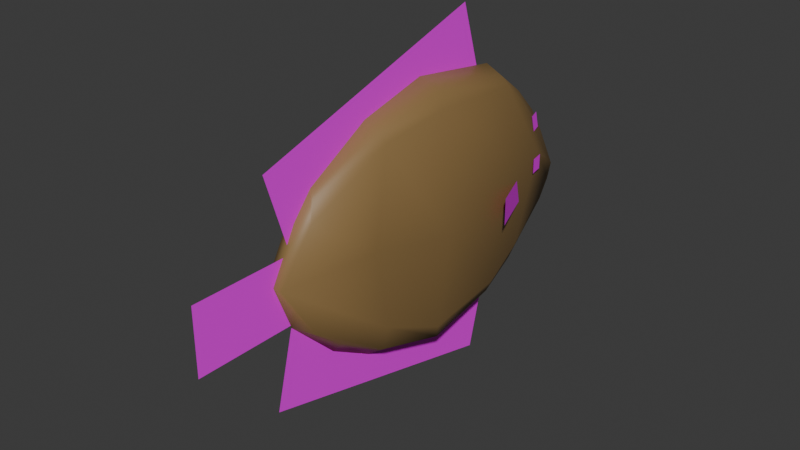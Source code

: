 # Source: flounder.blend  (saved by Blender 4.0.36; exported with 4.5.12 LTS)
import bpy
from mathutils import Matrix  # noqa: F401  (used for matrix-valued properties, if any)

bpy.ops.wm.read_factory_settings(use_empty=True)
scene = bpy.context.scene
scene.name = 'Scene'

# ---- collections
col_collection = bpy.data.collections.new('Collection'); scene.collection.children.link(col_collection)

# ---- images (referenced by path relative to the original .blend; pixels are not part of the script)
import os
ASSET_DIR = os.environ.get("B2B_ASSET_DIR", "")  # directory of the original .blend (textures are referenced by path, not embedded)
HERE = os.path.dirname(os.path.abspath(__file__))  # packed textures are extracted next to this script under _unpacked/

def load_image(name, relpath, width, height, colorspace="sRGB"):
    """Load a texture the original file referenced (path relative to the .blend, or extracted next to this script)."""
    p = next((c for c in (os.path.join(HERE, relpath), os.path.join(ASSET_DIR, relpath)) if relpath and os.path.exists(c)), "")
    if p:
        img = bpy.data.images.load(p, check_existing=True)
        img.name = name
    else:  # same state as the original file: an image datablock whose file is absent (Cycles renders it pink)
        img = bpy.data.images.new(name, width, height)
        img.source = "FILE"
        img.filepath = "//" + (relpath or name)
    img.colorspace_settings.name = colorspace
    return img
img_f_eye_png = load_image('F_eye.png', 'accoutrements/F_eye.png', 1024, 1024, 'sRGB')
img_f_fin_png = load_image('F_fin.png', 'accoutrements/F_fin.png', 1024, 1024, 'sRGB')
img_f_dorsal_png = load_image('F_dorsal.png', 'accoutrements/F_dorsal.png', 1024, 1024, 'sRGB')
img_f_ventral_png = load_image('F_ventral.png', 'accoutrements/F_ventral.png', 1024, 1024, 'sRGB')
img_f_tail_png = load_image('F_tail.png', 'accoutrements/F_tail.png', 1024, 1024, 'sRGB')

# ---- materials (node trees are filled in below, after node groups)
mat_f_eyes = bpy.data.materials.new('F_eyes')
mat_f_eyes.alpha_threshold = 0.0
mat_f_eyes.roughness = 0.5
mat_f_eyes.line_color = (0.0, 0.0, 0.0, 1.0)
mat_f_fins = bpy.data.materials.new('F_fins')
mat_f_body = bpy.data.materials.new('F_body')
mat_f_body.use_transparent_shadow = False
mat_f_dorsal = bpy.data.materials.new('F_dorsal')
mat_f_ventral = bpy.data.materials.new('F_ventral')
mat_f_tail = bpy.data.materials.new('F_tail')

# ---- material node trees
mat_f_eyes.use_nodes = True; mat_f_eyes.node_tree.nodes.clear()
_N = mat_f_eyes.node_tree.nodes; _L = mat_f_eyes.node_tree.links
n0 = _N.new('ShaderNodeOutputMaterial'); n0.name = 'Material Output'; n0.location = (300, 300)
n1 = _N.new('ShaderNodeBsdfPrincipled'); n1.name = 'Principled BSDF'; n1.location = (10, 300)
n1.inputs[3].default_value = 1.45
n2 = _N.new('ShaderNodeTexImage'); n2.name = 'Image Texture'; n2.location = (-307, 250)
n2.image = img_f_eye_png
n3 = _N.new('ShaderNodeMath'); n3.name = 'Math'; n3.location = (0, 0)
n3.hide = True
n3.operation = 'GREATER_THAN'
n3.inputs[1].default_value = 0.0
_L.new(n1.outputs[0], n0.inputs[0])
_L.new(n2.outputs[0], n1.inputs[0])
_L.new(n2.outputs[1], n3.inputs[0])
_L.new(n3.outputs[0], n1.inputs[4])
n0.is_active_output = True
mat_f_fins.use_nodes = True; mat_f_fins.node_tree.nodes.clear()
_N = mat_f_fins.node_tree.nodes; _L = mat_f_fins.node_tree.links
n0 = _N.new('ShaderNodeBsdfPrincipled'); n0.name = 'Principled BSDF'; n0.location = (10, 300)
n0.inputs[3].default_value = 1.45
n1 = _N.new('ShaderNodeOutputMaterial'); n1.name = 'Material Output'; n1.location = (300, 300)
n2 = _N.new('ShaderNodeTexImage'); n2.name = 'Image Texture'; n2.location = (-283, 252)
n2.image = img_f_fin_png
n3 = _N.new('ShaderNodeMath'); n3.name = 'Math'; n3.location = (0, 0)
n3.hide = True
n3.operation = 'GREATER_THAN'
_L.new(n0.outputs[0], n1.inputs[0])
_L.new(n2.outputs[0], n0.inputs[0])
_L.new(n2.outputs[1], n3.inputs[0])
_L.new(n3.outputs[0], n0.inputs[4])
n1.is_active_output = True
mat_f_body.use_nodes = True; mat_f_body.node_tree.nodes.clear()
_N = mat_f_body.node_tree.nodes; _L = mat_f_body.node_tree.links
n0 = _N.new('ShaderNodeBsdfPrincipled'); n0.name = 'Principled BSDF'; n0.location = (10, 300)
n0.inputs[0].default_value = (0.2737, 0.1703, 0.06513, 1.0)
n0.inputs[3].default_value = 1.45
n1 = _N.new('ShaderNodeOutputMaterial'); n1.name = 'Material Output'; n1.location = (300, 300)
_L.new(n0.outputs[0], n1.inputs[0])
n1.is_active_output = True
mat_f_dorsal.use_nodes = True; mat_f_dorsal.node_tree.nodes.clear()
_N = mat_f_dorsal.node_tree.nodes; _L = mat_f_dorsal.node_tree.links
n0 = _N.new('ShaderNodeBsdfPrincipled'); n0.name = 'Principled BSDF'; n0.location = (10, 300)
n0.inputs[3].default_value = 1.45
n1 = _N.new('ShaderNodeOutputMaterial'); n1.name = 'Material Output'; n1.location = (300, 300)
n2 = _N.new('ShaderNodeTexImage'); n2.name = 'Image Texture'; n2.location = (-316, 268)
n2.image = img_f_dorsal_png
n3 = _N.new('ShaderNodeMath'); n3.name = 'Math'; n3.location = (0, 0)
n3.hide = True
n3.operation = 'GREATER_THAN'
_L.new(n0.outputs[0], n1.inputs[0])
_L.new(n2.outputs[0], n0.inputs[0])
_L.new(n2.outputs[1], n3.inputs[0])
_L.new(n3.outputs[0], n0.inputs[4])
n1.is_active_output = True
mat_f_ventral.use_nodes = True; mat_f_ventral.node_tree.nodes.clear()
_N = mat_f_ventral.node_tree.nodes; _L = mat_f_ventral.node_tree.links
n0 = _N.new('ShaderNodeBsdfPrincipled'); n0.name = 'Principled BSDF'; n0.location = (10, 300)
n0.inputs[3].default_value = 1.45
n1 = _N.new('ShaderNodeOutputMaterial'); n1.name = 'Material Output'; n1.location = (300, 300)
n2 = _N.new('ShaderNodeTexImage'); n2.name = 'Image Texture'; n2.location = (-326, 252)
n2.image = img_f_ventral_png
n3 = _N.new('ShaderNodeMath'); n3.name = 'Math'; n3.location = (0, 0)
n3.hide = True
n3.operation = 'GREATER_THAN'
_L.new(n0.outputs[0], n1.inputs[0])
_L.new(n2.outputs[0], n0.inputs[0])
_L.new(n2.outputs[1], n3.inputs[0])
_L.new(n3.outputs[0], n0.inputs[4])
n1.is_active_output = True
mat_f_tail.use_nodes = True; mat_f_tail.node_tree.nodes.clear()
_N = mat_f_tail.node_tree.nodes; _L = mat_f_tail.node_tree.links
n0 = _N.new('ShaderNodeBsdfPrincipled'); n0.name = 'Principled BSDF'; n0.location = (10, 300)
n0.inputs[3].default_value = 1.45
n1 = _N.new('ShaderNodeOutputMaterial'); n1.name = 'Material Output'; n1.location = (300, 300)
n2 = _N.new('ShaderNodeTexImage'); n2.name = 'Image Texture'; n2.location = (-280, 259)
n2.image = img_f_tail_png
n3 = _N.new('ShaderNodeMath'); n3.name = 'Math'; n3.location = (0, 0)
n3.hide = True
n3.operation = 'GREATER_THAN'
_L.new(n0.outputs[0], n1.inputs[0])
_L.new(n2.outputs[0], n0.inputs[0])
_L.new(n2.outputs[1], n3.inputs[0])
_L.new(n3.outputs[0], n0.inputs[4])
n1.is_active_output = True

# ---- world
world_world = bpy.data.worlds.new('World'); scene.world = world_world
world_world.use_nodes = True; world_world.node_tree.nodes.clear()
_N = world_world.node_tree.nodes; _L = world_world.node_tree.links
n0 = _N.new('ShaderNodeOutputWorld'); n0.name = 'World Output'; n0.location = (300, 300)
n1 = _N.new('ShaderNodeBackground'); n1.name = 'Background'; n1.location = (10, 300)
n1.inputs[0].default_value = (0.05088, 0.05088, 0.05088, 1.0)
_L.new(n1.outputs[0], n0.inputs[0])
n0.is_active_output = True
world_world.color = (0.05088, 0.05088, 0.05088)
world_world.use_sun_shadow = False
world_world.sun_shadow_jitter_overblur = 0.0

# ---- meshes
me_cube = bpy.data.meshes.new('Cube')
me_cube.from_pydata([(0.1174, 1.526, 0.7621), (0.07228, 1.809, -0.982), (0.1047, -2.166, 0.4678), (0.07167, -1.934, -0.7782), (0.0, 1.757, -1.06), (0.0, -2.064, 0.5908), (0.0, -1.912, -0.8396), (0.0, 1.513, 0.9118), (0.2792, 0.1084, 1.305), (0.2492, 0.1084, -1.637), (0.0, 0.1079, -1.732), (0.0, 0.1079, 1.443), (0.184, 0.9678, -1.43), (0.2141, 0.9678, 1.075), (0.0, 0.9678, -1.516), (0.0, 0.9678, 1.226), (0.2276, -0.9047, 1.182), (0.0, -1.072, -1.564), (0.0, -0.9047, 1.311), (0.1975, -1.072, -1.467), (0.09941, 2.308, -0.2003), (0.1081, -2.377, 0.04805), (0.0, 2.308, -0.2028), (0.0, -2.45, 0.05707), (0.4651, 0.1617, -0.04828), (0.3508, 1.221, -0.2608), (0.4005, -1.135, -0.51), (0.1864, -1.409, 0.9597), (0.0, -1.5, -1.218), (0.0, -1.411, 1.093), (0.1588, -1.487, -1.165), (0.2277, -1.873, -0.3029), (0.0, -2.204, -0.4238), (0.0, 1.995, -0.7785), (0.09496, -2.108, -0.4742), (0.145, 1.912, -0.7772), (0.3555, 0.1788, -1.478), (0.2807, 0.9678, -1.337), (0.2961, -1.072, -1.373), (0.2471, -1.496, -1.003), (0.1381, 1.896, 0.4631), (0.08531, -2.347, 0.2547), (0.0, 2.09, 0.3476), (0.0, -2.412, 0.346), (0.3589, 0.1969, 1.103), (0.2827, 0.9678, 0.7748), (0.2984, -0.9047, 1.028), (0.2455, -1.452, 0.7716), (0.0, 3.294, -0.4729), (0.0, 3.294, 0.3102), (0.0, 1.955, -0.4729), (0.0, 1.955, 0.3102), (0.295, -1.411, 0.1682), (0.295, -1.411, -0.1682), (0.5263, -0.7868, 0.1682), (0.5263, -0.7868, -0.1682), (0.168, -1.93, -0.5896), (0.1365, -1.924, -0.7728), (0.2276, -1.754, -0.5934), (0.196, -1.747, -0.7767), (0.2306, -1.915, -0.07035), (0.2306, -1.915, -0.2564), (0.2652, -1.732, -0.07035), (0.2652, -1.732, -0.2564), (-0.1174, 1.526, 0.7621), (-0.07228, 1.809, -0.982), (-0.1047, -2.166, 0.4678), (-0.07167, -1.934, -0.7782), (-0.2792, 0.1084, 1.305), (-0.2492, 0.1084, -1.637), (-0.184, 0.9678, -1.43), (-0.2141, 0.9678, 1.075), (-0.2276, -0.9047, 1.182), (-0.1975, -1.072, -1.467), (-0.09941, 2.308, -0.2003), (-0.1081, -2.377, 0.04805), (-0.4651, 0.1617, -0.04828), (-0.3508, 1.221, -0.2608), (-0.4005, -1.135, -0.51), (-0.1864, -1.409, 0.9597), (-0.1588, -1.487, -1.165), (-0.2277, -1.873, -0.3029), (-0.09496, -2.108, -0.4742), (-0.145, 1.912, -0.7772), (-0.3555, 0.1788, -1.478), (-0.2807, 0.9678, -1.337), (-0.2961, -1.072, -1.373), (-0.2471, -1.496, -1.003), (-0.1381, 1.896, 0.4631), (-0.08531, -2.347, 0.2547), (-0.3589, 0.1969, 1.103), (-0.2827, 0.9678, 0.7748), (-0.2984, -0.9047, 1.028), (-0.2455, -1.452, 0.7716), (-0.3, -1.411, 0.1682), (-0.3, -1.411, -0.1682), (-0.5314, -0.7868, 0.1682), (-0.5314, -0.7868, -0.1682), (4.371e-08, -0.8945, -1.533), (-4.371e-08, -0.6377, -2.349), (4.371e-08, 2.102, -0.5907), (-4.371e-08, 2.358, -1.407), (4.682e-08, -0.9305, 2.066), (-4.682e-08, -1.157, 1.178), (4.682e-08, 2.329, 1.233), (-4.682e-08, 2.102, 0.3448)], [], [(28, 30, 3, 6), (47, 27, 2, 41), (42, 7, 0, 40), (41, 2, 5, 43), (27, 29, 5, 2), (13, 15, 11, 8), (45, 13, 8, 44), (14, 12, 9, 10), (4, 1, 12, 14), (40, 0, 13, 45), (0, 7, 15, 13), (8, 11, 18, 16), (44, 8, 16, 46), (10, 9, 19, 17), (36, 24, 26, 38), (35, 20, 25, 37), (37, 25, 24, 36), (34, 21, 23, 32), (33, 22, 20, 35), (39, 31, 21, 34), (38, 26, 31, 39), (16, 18, 29, 27), (46, 16, 27, 47), (17, 19, 30, 28), (19, 38, 39, 30), (30, 39, 34, 3), (4, 33, 35, 1), (3, 34, 32, 6), (12, 37, 36, 9), (1, 35, 37, 12), (9, 36, 38, 19), (26, 46, 47, 31), (24, 44, 46, 26), (20, 40, 45, 25), (25, 45, 44, 24), (21, 41, 43, 23), (22, 42, 40, 20), (31, 47, 41, 21), (48, 49, 51, 50), (52, 53, 55, 54), (56, 57, 59, 58), (60, 61, 63, 62), (28, 6, 67, 80), (93, 89, 66, 79), (42, 88, 64, 7), (89, 43, 5, 66), (79, 66, 5, 29), (71, 68, 11, 15), (91, 90, 68, 71), (14, 10, 69, 70), (4, 14, 70, 65), (88, 91, 71, 64), (64, 71, 15, 7), (68, 72, 18, 11), (90, 92, 72, 68), (10, 17, 73, 69), (84, 86, 78, 76), (83, 85, 77, 74), (85, 84, 76, 77), (82, 32, 23, 75), (33, 83, 74, 22), (87, 82, 75, 81), (86, 87, 81, 78), (72, 79, 29, 18), (92, 93, 79, 72), (17, 28, 80, 73), (73, 80, 87, 86), (80, 67, 82, 87), (4, 65, 83, 33), (67, 6, 32, 82), (70, 69, 84, 85), (65, 70, 85, 83), (69, 73, 86, 84), (78, 81, 93, 92), (76, 78, 92, 90), (74, 77, 91, 88), (77, 76, 90, 91), (75, 23, 43, 89), (22, 74, 88, 42), (81, 75, 89, 93), (94, 96, 97, 95), (98, 99, 101, 100), (102, 103, 105, 104)])
me_cube.polygons.foreach_set('use_smooth', [True] * 83)
me_cube.polygons.foreach_set('material_index', [2, 2, 2, 2, 2, 2, 2, 2, 2, 2, 2, 2, 2, 2, 2, 2, 2, 2, 2, 2, 2, 2, 2, 2, 2, 2, 2, 2, 2, 2, 2, 2, 2, 2, 2, 2, 2, 2, 5, 1, 0, 0, 2, 2, 2, 2, 2, 2, 2, 2, 2, 2, 2, 2, 2, 2, 2, 2, 2, 2, 2, 2, 2, 2, 2, 2, 2, 2, 2, 2, 2, 2, 2, 2, 2, 2, 2, 2, 2, 2, 1, 3, 4])
_uv = me_cube.uv_layers.new(name='UVMap')
_uv.uv.foreach_set('vector', [0.9198, 0.2226, 0.9057, 0.2166, 0.9274, 0.1402, 0.9322, 0.1489, 0.8571, 0.3734, 0.8763, 0.3556, 0.8737, 0.4766, 0.8622, 0.5122, 0.5667, 3.003e-09, 0.6709, 0.02645, 0.6515, 0.03498, 0.5916, 0.01355, 0.8622, 0.5122, 0.8737, 0.4766, 0.8819, 0.4568, 0.8782, 0.5136, 0.8763, 0.3556, 0.8939, 0.3473, 0.8819, 0.4568, 0.8737, 0.4766, 0.7245, 0.07641, 0.7443, 0.06668, 0.8285, 0.1496, 0.8094, 0.1581, 0.6895, 0.09706, 0.7245, 0.07641, 0.8094, 0.1581, 0.7794, 0.1618, 0.9133, 0.7857, 0.9399, 0.7799, 0.9604, 0.8806, 0.9254, 0.8864, 0.9129, 0.6687, 0.9239, 0.6575, 0.9399, 0.7799, 0.9133, 0.7857, 0.5916, 0.01355, 0.6515, 0.03498, 0.7245, 0.07641, 0.6895, 0.09706, 0.6515, 0.03498, 0.6709, 0.02645, 0.7443, 0.06668, 0.7245, 0.07641, 0.8094, 0.1581, 0.8285, 0.1496, 0.8836, 0.2743, 0.8662, 0.2824, 0.7794, 0.1618, 0.8094, 0.1581, 0.8662, 0.2824, 0.8478, 0.2929, 0.9254, 0.8864, 0.9604, 0.8806, 0.9898, 0.9739, 0.9612, 0.9804, 0.4868, 0.344, 0.6494, 0.2457, 0.6874, 0.4261, 0.5862, 0.4796, 0.4492, 0.09819, 0.488, 0.01293, 0.5533, 0.1402, 0.4492, 0.2444, 0.4492, 0.2444, 0.5533, 0.1402, 0.6494, 0.2457, 0.4868, 0.344, 0.7625, 0.5357, 0.8405, 0.5299, 0.8479, 0.5381, 0.7761, 0.5436, 0.9188, 0.6198, 0.935, 0.536, 0.9475, 0.537, 0.939, 0.6294, 0.6581, 0.5023, 0.7642, 0.4966, 0.8405, 0.5299, 0.7625, 0.5357, 0.5862, 0.4796, 0.6874, 0.4261, 0.7642, 0.4966, 0.6581, 0.5023, 0.8662, 0.2824, 0.8836, 0.2743, 0.8939, 0.3473, 0.8763, 0.3556, 0.8478, 0.2929, 0.8662, 0.2824, 0.8763, 0.3556, 0.8571, 0.3734, 0.91, 0.2955, 0.8939, 0.2837, 0.9057, 0.2166, 0.9198, 0.2226, 0.5766, 0.4866, 0.5862, 0.4796, 0.6581, 0.5023, 0.6403, 0.5129, 0.6403, 0.5129, 0.6581, 0.5023, 0.7625, 0.5357, 0.7162, 0.5372, 0.9129, 0.6687, 0.9188, 0.6198, 0.939, 0.6294, 0.9239, 0.6575, 0.9274, 0.1402, 0.9394, 0.09686, 0.9505, 0.08454, 0.9322, 0.1489, 0.9399, 0.7799, 0.9558, 0.7724, 0.9785, 0.8604, 0.9604, 0.8806, 0.9239, 0.6575, 0.939, 0.6294, 0.9558, 0.7724, 0.9399, 0.7799, 0.475, 0.3635, 0.4868, 0.344, 0.5862, 0.4796, 0.5766, 0.4866, 0.6874, 0.4261, 0.8478, 0.2929, 0.8571, 0.3734, 0.7642, 0.4966, 0.6494, 0.2457, 0.7794, 0.1618, 0.8478, 0.2929, 0.6874, 0.4261, 0.488, 0.01293, 0.5916, 0.01355, 0.6895, 0.09706, 0.5533, 0.1402, 0.5533, 0.1402, 0.6895, 0.09706, 0.7794, 0.1618, 0.6494, 0.2457, 0.8405, 0.5299, 0.8622, 0.5122, 0.8782, 0.5136, 0.8479, 0.5381, 0.935, 0.536, 0.9631, 0.504, 0.9898, 0.513, 0.9475, 0.537, 0.7642, 0.4966, 0.8571, 0.3734, 0.8622, 0.5122, 0.8405, 0.5299, 0.003083, 0.9986, -0.01069, 0.003215, 0.9904, 0.05419, 1.004, 0.9807, 0.9902, -0.02293, 0.9909, 0.9985, 0.04368, 0.9897, 0.06401, 0.00608, 0.03524, -0.005347, 0.9749, 0.03725, 0.9749, 1.005, 0.02052, 0.962, 0.9555, 0.08589, 0.9555, 0.9537, 0.0394, 0.9603, 0.0394, 0.0925, 0.9198, 0.2226, 0.9322, 0.1489, 0.9436, 0.143, 0.9416, 0.2228, 0.03797, 0.3881, 0.0393, 0.5266, 0.02618, 0.4916, 0.018, 0.3711, 0.3108, -2.762e-08, 0.2866, 0.01523, 0.2277, 0.03948, 0.208, 0.0315, 0.0393, 0.5266, 0.02345, 0.5284, 0.01711, 0.4718, 0.02618, 0.4916, 0.018, 0.3711, 0.02618, 0.4916, 0.01711, 0.4718, -1.437e-08, 0.3629, 0.1567, 0.08477, 0.07567, 0.1708, 0.05619, 0.1623, 0.1365, 0.07527, 0.1926, 0.104, 0.1058, 0.1732, 0.07567, 0.1708, 0.1567, 0.08477, 0.9736, 0.504, 0.9341, 0.4321, 0.9685, 0.4293, 1.0, 0.5006, 0.9129, 0.6687, 0.9133, 0.7857, 0.8939, 0.7751, 0.9059, 0.6556, 0.2866, 0.01523, 0.1926, 0.104, 0.1567, 0.08477, 0.2277, 0.03948, 0.2277, 0.03948, 0.1567, 0.08477, 0.1365, 0.07527, 0.208, 0.0315, 0.07567, 0.1708, 0.02468, 0.2976, 0.006919, 0.2896, 0.05619, 0.1623, 0.1058, 0.1732, 0.04355, 0.3074, 0.02468, 0.2976, 0.07567, 0.1708, 0.9341, 0.4321, 0.91, 0.2955, 0.9386, 0.2915, 0.9685, 0.4293, 0.4065, 0.3411, 0.3135, 0.4813, 0.2099, 0.4331, 0.2395, 0.2512, 0.4327, 0.09292, 0.4395, 0.2395, 0.3307, 0.1407, 0.39, 0.009444, 0.4395, 0.2395, 0.4065, 0.3411, 0.2395, 0.2512, 0.3307, 0.1407, 0.9609, 0.1006, 0.9505, 0.08454, 0.9745, 0.01966, 0.9883, 0.03017, 0.9188, 0.6198, 0.9028, 0.6255, 0.9227, 0.5344, 0.935, 0.536, 0.2427, 0.5072, 0.14, 0.5452, 0.06186, 0.5433, 0.1365, 0.5066, 0.3135, 0.4813, 0.2427, 0.5072, 0.1365, 0.5066, 0.2099, 0.4331, 0.02468, 0.2976, 0.018, 0.3711, -1.437e-08, 0.3629, 0.006919, 0.2896, 0.04355, 0.3074, 0.03797, 0.3881, 0.018, 0.3711, 0.02468, 0.2976, 0.91, 0.2955, 0.9198, 0.2226, 0.9416, 0.2228, 0.9386, 0.2915, 0.9386, 0.2915, 0.9416, 0.2228, 0.9618, 0.2105, 0.9559, 0.2857, 0.9416, 0.2228, 0.9436, 0.143, 0.9609, 0.1006, 0.9618, 0.2105, 0.9129, 0.6687, 0.9059, 0.6556, 0.9028, 0.6255, 0.9188, 0.6198, 0.9436, 0.143, 0.9322, 0.1489, 0.9505, 0.08454, 0.9609, 0.1006, 0.4492, 0.2456, 0.4193, 0.3597, 0.4065, 0.3411, 0.4395, 0.2395, 0.4492, 0.1183, 0.4492, 0.2456, 0.4395, 0.2395, 0.4327, 0.09292, 0.9685, 0.4293, 0.9386, 0.2915, 0.9559, 0.2857, 0.9929, 0.4258, 0.2099, 0.4331, 0.1365, 0.5066, 0.03797, 0.3881, 0.04355, 0.3074, 0.2395, 0.2512, 0.2099, 0.4331, 0.04355, 0.3074, 0.1058, 0.1732, 0.39, 0.009444, 0.3307, 0.1407, 0.1926, 0.104, 0.2866, 0.01523, 0.3307, 0.1407, 0.2395, 0.2512, 0.1058, 0.1732, 0.1926, 0.104, 0.9883, 0.03017, 0.9745, 0.01966, 0.9943, 7.232e-08, 1.0, 0.0159, 0.3891, 0.009738, 0.39, 0.009444, 0.2866, 0.01523, 0.3108, -2.762e-08, 0.1365, 0.5066, 0.06186, 0.5433, 0.0393, 0.5266, 0.03797, 0.3881, 1.007, -0.0006622, 0.03517, 0.03331, 0.02393, 1.001, 0.9956, 0.9667, 1.006, 0.03121, 0.9961, 0.9866, 0.01028, 0.9511, 0.0206, -0.004253, 0.007671, 0.9877, 0.01133, 0.007103, 1.001, 0.06529, 0.9972, 1.004])
me_cube.materials.append(mat_f_eyes)
me_cube.materials.append(mat_f_fins)
me_cube.materials.append(mat_f_body)
me_cube.materials.append(mat_f_dorsal)
me_cube.materials.append(mat_f_ventral)
me_cube.materials.append(mat_f_tail)
me_cube.use_mirror_vertex_groups = False
me_cube.update()

# ---- objects
ob_cube = bpy.data.objects.new('Cube', me_cube)

# ---- transforms, parenting, visibility, modifiers, constraints
ob_cube.location = (0.0, 0.0, 0.0)
ob_cube.rotation_euler = (-3.142, 0.0, 0.0)
ob_cube.lock_rotations_4d = False
ob_cube.empty_display_type = 'ARROWS'
ob_cube.lineart.crease_threshold = 0.0

# ---- collection membership
col_collection.objects.link(ob_cube)

# ---- scene / render settings (as saved in the file)
scene.frame_start = 1; scene.frame_end = 250; scene.frame_set(0)
scene.render.engine = 'BLENDER_EEVEE_NEXT'
scene.cycles.sampling_pattern = 'TABULATED_SOBOL'
bpy.context.view_layer.update()

# ---- added for rendering (the .blend has no active camera and no usable light): camera, sun
cam_auto = bpy.data.cameras.new('AutoCamera')
cam_auto.lens = 50.0
cam_auto.sensor_width = 36.0
cam_auto.clip_end = 1000.0
ob_auto_camera = bpy.data.objects.new('AutoCamera', cam_auto)
scene.collection.objects.link(ob_auto_camera)
ob_auto_camera.location = (6.77187, -8.55147, 5.56144)
ob_auto_camera.rotation_euler = (1.09748, -7.21219e-08, 0.694738)
scene.camera = ob_auto_camera
light_auto_sun = bpy.data.lights.new('AutoSun', 'SUN')
light_auto_sun.energy = 3.0
light_auto_sun.angle = 0.0523599
ob_auto_sun = bpy.data.objects.new('AutoSun', light_auto_sun)
scene.collection.objects.link(ob_auto_sun)
ob_auto_sun.rotation_euler = (0.872665, 0.174533, 0.523599)
bpy.context.view_layer.update()
